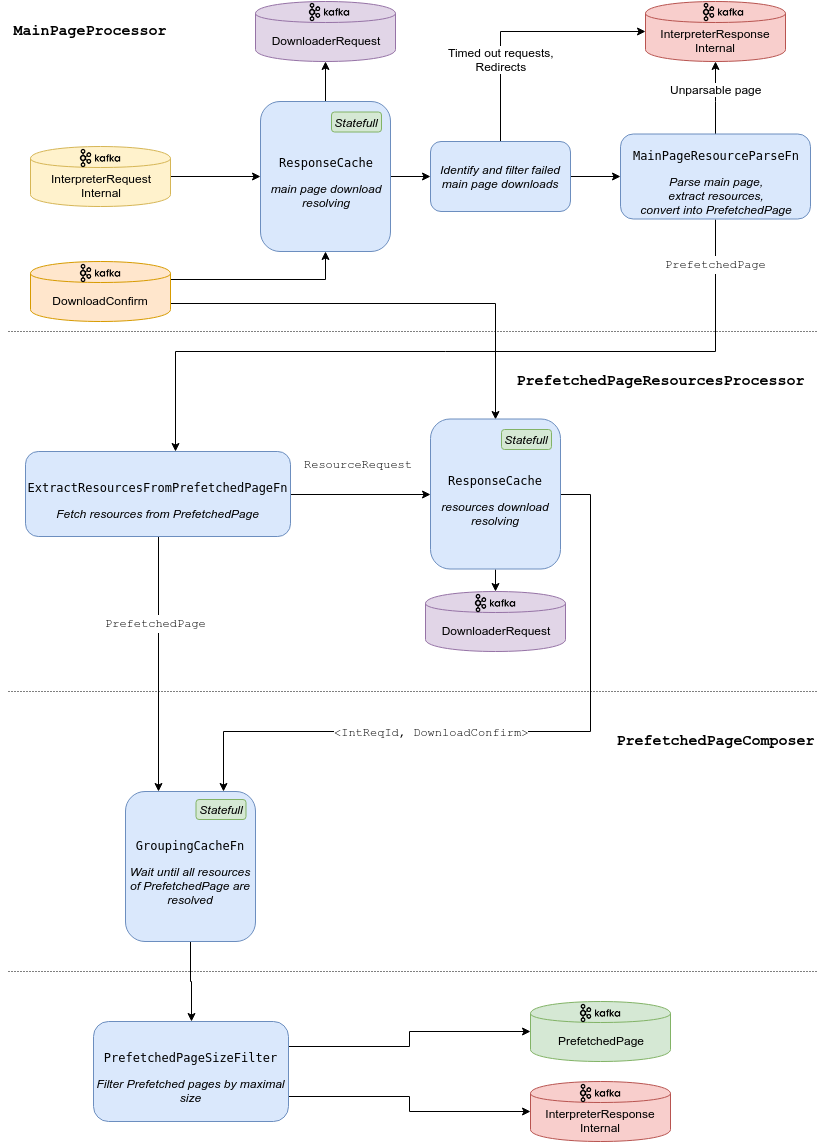

The diagram above was exported from draw.io. Its source (the exported page's mxGraphModel, read from the mxfile embedded in the PNG):
<mxGraphModel dx="1422" dy="754" grid="1" gridSize="10" guides="1" tooltips="1" connect="1" arrows="1" fold="1" page="1" pageScale="1" pageWidth="827" pageHeight="1169" math="0" shadow="0">
  <root>
    <mxCell id="0" />
    <mxCell id="1" parent="0" />
    <mxCell id="SOHPVbEByno5vl-ECx5s-5" style="edgeStyle=orthogonalEdgeStyle;orthogonalLoop=1;jettySize=auto;html=1;exitX=1;exitY=0.5;exitDx=0;exitDy=0;entryX=0;entryY=0.5;entryDx=0;entryDy=0;strokeColor=#000000;rounded=0;" parent="1" source="SOHPVbEByno5vl-ECx5s-2" target="SOHPVbEByno5vl-ECx5s-4" edge="1">
      <mxGeometry relative="1" as="geometry" />
    </mxCell>
    <mxCell id="SOHPVbEByno5vl-ECx5s-2" value="InterpreterRequest&lt;br&gt;Internal" style="shape=cylinder;whiteSpace=wrap;html=1;boundedLbl=1;backgroundOutline=1;fillColor=#fff2cc;strokeColor=#d6b656;" parent="1" vertex="1">
      <mxGeometry x="30" y="155" width="140" height="60" as="geometry" />
    </mxCell>
    <mxCell id="SOHPVbEByno5vl-ECx5s-7" style="edgeStyle=orthogonalEdgeStyle;rounded=0;orthogonalLoop=1;jettySize=auto;html=1;exitX=0.5;exitY=0;exitDx=0;exitDy=0;entryX=0.5;entryY=1;entryDx=0;entryDy=0;strokeColor=#000000;" parent="1" source="SOHPVbEByno5vl-ECx5s-4" target="SOHPVbEByno5vl-ECx5s-6" edge="1">
      <mxGeometry relative="1" as="geometry" />
    </mxCell>
    <mxCell id="SOHPVbEByno5vl-ECx5s-12" style="edgeStyle=orthogonalEdgeStyle;rounded=0;orthogonalLoop=1;jettySize=auto;html=1;exitX=1;exitY=0.5;exitDx=0;exitDy=0;strokeColor=#000000;" parent="1" source="SOHPVbEByno5vl-ECx5s-4" target="SOHPVbEByno5vl-ECx5s-10" edge="1">
      <mxGeometry relative="1" as="geometry" />
    </mxCell>
    <mxCell id="SOHPVbEByno5vl-ECx5s-4" value="&lt;pre&gt;ResponseCache&lt;/pre&gt;&lt;i&gt;main page download&lt;br&gt;resolving&lt;/i&gt;" style="rounded=1;whiteSpace=wrap;html=1;fillColor=#dae8fc;strokeColor=#6c8ebf;" parent="1" vertex="1">
      <mxGeometry x="260" y="110" width="130" height="150" as="geometry" />
    </mxCell>
    <mxCell id="SOHPVbEByno5vl-ECx5s-6" value="DownloaderRequest" style="shape=cylinder;whiteSpace=wrap;html=1;boundedLbl=1;backgroundOutline=1;fillColor=#e1d5e7;strokeColor=#9673a6;" parent="1" vertex="1">
      <mxGeometry x="255" y="10" width="140" height="60" as="geometry" />
    </mxCell>
    <mxCell id="SOHPVbEByno5vl-ECx5s-9" style="edgeStyle=orthogonalEdgeStyle;rounded=0;orthogonalLoop=1;jettySize=auto;html=1;exitX=1;exitY=0.3;exitDx=0;exitDy=0;entryX=0.5;entryY=1;entryDx=0;entryDy=0;strokeColor=#000000;" parent="1" source="SOHPVbEByno5vl-ECx5s-8" target="SOHPVbEByno5vl-ECx5s-4" edge="1">
      <mxGeometry relative="1" as="geometry" />
    </mxCell>
    <mxCell id="SOHPVbEByno5vl-ECx5s-28" style="edgeStyle=orthogonalEdgeStyle;rounded=0;orthogonalLoop=1;jettySize=auto;html=1;exitX=1;exitY=0.7;exitDx=0;exitDy=0;entryX=0.5;entryY=0;entryDx=0;entryDy=0;strokeColor=#000000;fontFamily=Courier New;fontSize=15;" parent="1" source="SOHPVbEByno5vl-ECx5s-8" target="SOHPVbEByno5vl-ECx5s-26" edge="1">
      <mxGeometry relative="1" as="geometry" />
    </mxCell>
    <mxCell id="SOHPVbEByno5vl-ECx5s-8" value="DownloadConfirm" style="shape=cylinder;whiteSpace=wrap;html=1;boundedLbl=1;backgroundOutline=1;fillColor=#ffe6cc;strokeColor=#d79b00;" parent="1" vertex="1">
      <mxGeometry x="30" y="270" width="140" height="60" as="geometry" />
    </mxCell>
    <mxCell id="SOHPVbEByno5vl-ECx5s-14" style="edgeStyle=orthogonalEdgeStyle;rounded=0;orthogonalLoop=1;jettySize=auto;html=1;exitX=0.5;exitY=0;exitDx=0;exitDy=0;entryX=0;entryY=0.5;entryDx=0;entryDy=0;strokeColor=#000000;" parent="1" source="SOHPVbEByno5vl-ECx5s-10" target="SOHPVbEByno5vl-ECx5s-13" edge="1">
      <mxGeometry relative="1" as="geometry" />
    </mxCell>
    <mxCell id="SOHPVbEByno5vl-ECx5s-18" value="Timed out requests,&lt;br&gt;Redirects" style="text;html=1;resizable=0;points=[];align=center;verticalAlign=middle;labelBackgroundColor=#ffffff;" parent="SOHPVbEByno5vl-ECx5s-14" vertex="1" connectable="0">
      <mxGeometry x="-0.349" relative="1" as="geometry">
        <mxPoint as="offset" />
      </mxGeometry>
    </mxCell>
    <mxCell id="SOHPVbEByno5vl-ECx5s-16" style="edgeStyle=orthogonalEdgeStyle;rounded=0;orthogonalLoop=1;jettySize=auto;html=1;exitX=1;exitY=0.5;exitDx=0;exitDy=0;strokeColor=#000000;" parent="1" source="SOHPVbEByno5vl-ECx5s-10" target="SOHPVbEByno5vl-ECx5s-15" edge="1">
      <mxGeometry relative="1" as="geometry" />
    </mxCell>
    <mxCell id="SOHPVbEByno5vl-ECx5s-10" value="&lt;i&gt;Identify and filter failed main page downloads&lt;/i&gt;" style="rounded=1;whiteSpace=wrap;html=1;fillColor=#dae8fc;strokeColor=#6c8ebf;" parent="1" vertex="1">
      <mxGeometry x="430" y="150" width="140" height="70" as="geometry" />
    </mxCell>
    <mxCell id="SOHPVbEByno5vl-ECx5s-13" value="InterpreterResponse&lt;br&gt;Internal" style="shape=cylinder;whiteSpace=wrap;html=1;boundedLbl=1;backgroundOutline=1;fillColor=#f8cecc;strokeColor=#b85450;" parent="1" vertex="1">
      <mxGeometry x="645" y="10" width="140" height="60" as="geometry" />
    </mxCell>
    <mxCell id="SOHPVbEByno5vl-ECx5s-17" style="edgeStyle=orthogonalEdgeStyle;rounded=0;orthogonalLoop=1;jettySize=auto;html=1;exitX=0.5;exitY=0;exitDx=0;exitDy=0;entryX=0.5;entryY=1;entryDx=0;entryDy=0;strokeColor=#000000;" parent="1" source="SOHPVbEByno5vl-ECx5s-15" target="SOHPVbEByno5vl-ECx5s-13" edge="1">
      <mxGeometry relative="1" as="geometry">
        <Array as="points">
          <mxPoint x="715" y="110" />
          <mxPoint x="715" y="110" />
        </Array>
      </mxGeometry>
    </mxCell>
    <mxCell id="SOHPVbEByno5vl-ECx5s-19" value="Unparsable page" style="text;html=1;resizable=0;points=[];align=center;verticalAlign=middle;labelBackgroundColor=#ffffff;" parent="SOHPVbEByno5vl-ECx5s-17" vertex="1" connectable="0">
      <mxGeometry x="0.2632" relative="1" as="geometry">
        <mxPoint as="offset" />
      </mxGeometry>
    </mxCell>
    <mxCell id="SOHPVbEByno5vl-ECx5s-25" style="edgeStyle=orthogonalEdgeStyle;rounded=0;orthogonalLoop=1;jettySize=auto;html=1;exitX=0.5;exitY=1;exitDx=0;exitDy=0;strokeColor=#000000;fontFamily=Courier New;fontSize=15;" parent="1" source="SOHPVbEByno5vl-ECx5s-15" target="SOHPVbEByno5vl-ECx5s-24" edge="1">
      <mxGeometry relative="1" as="geometry">
        <Array as="points">
          <mxPoint x="715" y="360" />
          <mxPoint x="175" y="360" />
        </Array>
      </mxGeometry>
    </mxCell>
    <mxCell id="SOHPVbEByno5vl-ECx5s-47" value="&lt;font style=&quot;font-size: 12px&quot;&gt;PrefetchedPage&lt;/font&gt;" style="text;html=1;resizable=0;points=[];align=center;verticalAlign=middle;labelBackgroundColor=#ffffff;fontSize=15;fontFamily=Courier New;" parent="SOHPVbEByno5vl-ECx5s-25" vertex="1" connectable="0">
      <mxGeometry x="-0.886" relative="1" as="geometry">
        <mxPoint as="offset" />
      </mxGeometry>
    </mxCell>
    <mxCell id="SOHPVbEByno5vl-ECx5s-15" value="&lt;pre&gt;MainPageResourceParseFn&lt;/pre&gt;&lt;i&gt;Parse main page,&lt;br&gt;extract resources,&lt;br&gt;convert into PrefetchedPage&lt;br&gt;&lt;/i&gt;" style="rounded=1;whiteSpace=wrap;html=1;fillColor=#dae8fc;strokeColor=#6c8ebf;" parent="1" vertex="1">
      <mxGeometry x="620" y="142.5" width="190" height="85" as="geometry" />
    </mxCell>
    <mxCell id="SOHPVbEByno5vl-ECx5s-20" value="MainPageProcessor" style="text;html=1;strokeColor=none;fillColor=none;align=center;verticalAlign=middle;whiteSpace=wrap;rounded=0;fontFamily=Courier New;fontSize=15;fontStyle=1" parent="1" vertex="1">
      <mxGeometry y="10" width="180" height="60" as="geometry" />
    </mxCell>
    <mxCell id="SOHPVbEByno5vl-ECx5s-21" value="" style="endArrow=none;html=1;strokeColor=#000000;fontFamily=Courier New;fontSize=15;dashed=1;dashPattern=1 2;" parent="1" edge="1">
      <mxGeometry width="50" height="50" relative="1" as="geometry">
        <mxPoint x="8" y="340" as="sourcePoint" />
        <mxPoint x="818" y="340" as="targetPoint" />
      </mxGeometry>
    </mxCell>
    <mxCell id="SOHPVbEByno5vl-ECx5s-23" value="PrefetchedPageResourcesProcessor" style="text;html=1;strokeColor=none;fillColor=none;align=center;verticalAlign=middle;whiteSpace=wrap;rounded=0;fontFamily=Courier New;fontSize=15;fontStyle=1" parent="1" vertex="1">
      <mxGeometry x="570" y="360" width="180" height="60" as="geometry" />
    </mxCell>
    <mxCell id="SOHPVbEByno5vl-ECx5s-30" style="edgeStyle=orthogonalEdgeStyle;rounded=0;orthogonalLoop=1;jettySize=auto;html=1;exitX=1;exitY=0.5;exitDx=0;exitDy=0;strokeColor=#000000;fontFamily=Courier New;fontSize=15;entryX=0;entryY=0.5;entryDx=0;entryDy=0;" parent="1" source="SOHPVbEByno5vl-ECx5s-24" target="SOHPVbEByno5vl-ECx5s-26" edge="1">
      <mxGeometry relative="1" as="geometry">
        <mxPoint x="550" y="503" as="targetPoint" />
      </mxGeometry>
    </mxCell>
    <mxCell id="SOHPVbEByno5vl-ECx5s-32" value="&lt;pre&gt;&lt;font style=&quot;font-size: 12px&quot; face=&quot;Courier New&quot;&gt;ResourceRequest&lt;br&gt;&lt;/font&gt;&lt;/pre&gt;" style="text;html=1;resizable=0;points=[];align=center;verticalAlign=middle;labelBackgroundColor=#ffffff;fontSize=15;fontFamily=Courier New;" parent="SOHPVbEByno5vl-ECx5s-30" vertex="1" connectable="0">
      <mxGeometry x="-0.2632" y="3" relative="1" as="geometry">
        <mxPoint x="15" y="-30" as="offset" />
      </mxGeometry>
    </mxCell>
    <mxCell id="SOHPVbEByno5vl-ECx5s-36" style="edgeStyle=orthogonalEdgeStyle;rounded=0;orthogonalLoop=1;jettySize=auto;html=1;exitX=0.5;exitY=1;exitDx=0;exitDy=0;entryX=0.25;entryY=0;entryDx=0;entryDy=0;strokeColor=#000000;fontFamily=Courier New;fontSize=15;" parent="1" source="SOHPVbEByno5vl-ECx5s-24" target="SOHPVbEByno5vl-ECx5s-34" edge="1">
      <mxGeometry relative="1" as="geometry" />
    </mxCell>
    <mxCell id="SOHPVbEByno5vl-ECx5s-46" value="&lt;font style=&quot;font-size: 12px&quot;&gt;PrefetchedPage&lt;/font&gt;" style="text;html=1;resizable=0;points=[];align=center;verticalAlign=middle;labelBackgroundColor=#ffffff;fontSize=15;fontFamily=Courier New;" parent="SOHPVbEByno5vl-ECx5s-36" vertex="1" connectable="0">
      <mxGeometry x="-0.3255" y="-3" relative="1" as="geometry">
        <mxPoint as="offset" />
      </mxGeometry>
    </mxCell>
    <mxCell id="SOHPVbEByno5vl-ECx5s-24" value="&lt;pre&gt;ExtractResourcesFromPrefetchedPageFn&lt;/pre&gt;&lt;i&gt;Fetch resources from PrefetchedPage&lt;br&gt;&lt;/i&gt;" style="rounded=1;whiteSpace=wrap;html=1;fillColor=#dae8fc;strokeColor=#6c8ebf;" parent="1" vertex="1">
      <mxGeometry x="25" y="460" width="265" height="85" as="geometry" />
    </mxCell>
    <mxCell id="SOHPVbEByno5vl-ECx5s-29" style="edgeStyle=orthogonalEdgeStyle;rounded=0;orthogonalLoop=1;jettySize=auto;html=1;exitX=0.5;exitY=1;exitDx=0;exitDy=0;entryX=0.5;entryY=0;entryDx=0;entryDy=0;strokeColor=#000000;fontFamily=Courier New;fontSize=15;" parent="1" source="SOHPVbEByno5vl-ECx5s-26" target="SOHPVbEByno5vl-ECx5s-27" edge="1">
      <mxGeometry relative="1" as="geometry" />
    </mxCell>
    <mxCell id="SOHPVbEByno5vl-ECx5s-35" style="edgeStyle=orthogonalEdgeStyle;rounded=0;orthogonalLoop=1;jettySize=auto;html=1;exitX=1;exitY=0.5;exitDx=0;exitDy=0;entryX=0.75;entryY=0;entryDx=0;entryDy=0;strokeColor=#000000;fontFamily=Courier New;fontSize=15;" parent="1" source="SOHPVbEByno5vl-ECx5s-26" target="SOHPVbEByno5vl-ECx5s-34" edge="1">
      <mxGeometry relative="1" as="geometry">
        <Array as="points">
          <mxPoint x="590" y="503" />
          <mxPoint x="590" y="740" />
          <mxPoint x="223" y="740" />
        </Array>
      </mxGeometry>
    </mxCell>
    <mxCell id="SOHPVbEByno5vl-ECx5s-38" value="&lt;font style=&quot;font-size: 12px&quot;&gt;&amp;lt;IntReqId, DownloadConfirm&amp;gt;&lt;/font&gt;" style="text;html=1;resizable=0;points=[];align=center;verticalAlign=middle;labelBackgroundColor=#ffffff;fontSize=15;fontFamily=Courier New;" parent="SOHPVbEByno5vl-ECx5s-35" vertex="1" connectable="0">
      <mxGeometry x="-0.6657" y="3" relative="1" as="geometry">
        <mxPoint x="-163" y="151" as="offset" />
      </mxGeometry>
    </mxCell>
    <mxCell id="SOHPVbEByno5vl-ECx5s-26" value="&lt;pre&gt;ResponseCache&lt;/pre&gt;&lt;i&gt;resources download&lt;br&gt;resolving&lt;/i&gt;" style="rounded=1;whiteSpace=wrap;html=1;fillColor=#dae8fc;strokeColor=#6c8ebf;" parent="1" vertex="1">
      <mxGeometry x="430" y="427.5" width="130" height="150" as="geometry" />
    </mxCell>
    <mxCell id="SOHPVbEByno5vl-ECx5s-27" value="DownloaderRequest" style="shape=cylinder;whiteSpace=wrap;html=1;boundedLbl=1;backgroundOutline=1;fillColor=#e1d5e7;strokeColor=#9673a6;" parent="1" vertex="1">
      <mxGeometry x="425" y="600" width="140" height="60" as="geometry" />
    </mxCell>
    <mxCell id="SOHPVbEByno5vl-ECx5s-31" value="" style="endArrow=none;html=1;strokeColor=#000000;fontFamily=Courier New;fontSize=15;dashed=1;dashPattern=1 2;" parent="1" edge="1">
      <mxGeometry width="50" height="50" relative="1" as="geometry">
        <mxPoint x="8" y="700" as="sourcePoint" />
        <mxPoint x="818" y="700" as="targetPoint" />
        <Array as="points">
          <mxPoint x="400" y="700" />
        </Array>
      </mxGeometry>
    </mxCell>
    <mxCell id="SOHPVbEByno5vl-ECx5s-33" value="PrefetchedPageComposer" style="text;html=1;strokeColor=none;fillColor=none;align=center;verticalAlign=middle;whiteSpace=wrap;rounded=0;fontFamily=Courier New;fontSize=15;fontStyle=1" parent="1" vertex="1">
      <mxGeometry x="625" y="720" width="180" height="60" as="geometry" />
    </mxCell>
    <mxCell id="SOHPVbEByno5vl-ECx5s-43" style="edgeStyle=orthogonalEdgeStyle;rounded=0;orthogonalLoop=1;jettySize=auto;html=1;exitX=0.5;exitY=1;exitDx=0;exitDy=0;entryX=0.5;entryY=0;entryDx=0;entryDy=0;strokeColor=#000000;fontFamily=Courier New;fontSize=15;" parent="1" source="SOHPVbEByno5vl-ECx5s-34" target="SOHPVbEByno5vl-ECx5s-42" edge="1">
      <mxGeometry relative="1" as="geometry" />
    </mxCell>
    <mxCell id="SOHPVbEByno5vl-ECx5s-34" value="&lt;pre&gt;GroupingCacheFn&lt;/pre&gt;&lt;i&gt;Wait until all resources of PrefetchedPage are resolved&lt;/i&gt;" style="rounded=1;whiteSpace=wrap;html=1;fillColor=#dae8fc;strokeColor=#6c8ebf;" parent="1" vertex="1">
      <mxGeometry x="125" y="800" width="130" height="150" as="geometry" />
    </mxCell>
    <mxCell id="SOHPVbEByno5vl-ECx5s-39" value="" style="endArrow=none;html=1;strokeColor=#000000;fontFamily=Courier New;fontSize=15;dashed=1;dashPattern=1 2;" parent="1" edge="1">
      <mxGeometry width="50" height="50" relative="1" as="geometry">
        <mxPoint x="8" y="980" as="sourcePoint" />
        <mxPoint x="818" y="980" as="targetPoint" />
        <Array as="points">
          <mxPoint x="400" y="980" />
        </Array>
      </mxGeometry>
    </mxCell>
    <mxCell id="SOHPVbEByno5vl-ECx5s-40" value="PrefetchedPage" style="shape=cylinder;whiteSpace=wrap;html=1;boundedLbl=1;backgroundOutline=1;fillColor=#d5e8d4;strokeColor=#82b366;" parent="1" vertex="1">
      <mxGeometry x="530" y="1010" width="140" height="60" as="geometry" />
    </mxCell>
    <mxCell id="SOHPVbEByno5vl-ECx5s-41" value="InterpreterResponse&lt;br&gt;Internal" style="shape=cylinder;whiteSpace=wrap;html=1;boundedLbl=1;backgroundOutline=1;fillColor=#f8cecc;strokeColor=#b85450;" parent="1" vertex="1">
      <mxGeometry x="530" y="1090" width="140" height="60" as="geometry" />
    </mxCell>
    <mxCell id="SOHPVbEByno5vl-ECx5s-44" style="edgeStyle=orthogonalEdgeStyle;rounded=0;orthogonalLoop=1;jettySize=auto;html=1;exitX=1;exitY=0.25;exitDx=0;exitDy=0;entryX=0;entryY=0.5;entryDx=0;entryDy=0;strokeColor=#000000;fontFamily=Courier New;fontSize=15;" parent="1" source="SOHPVbEByno5vl-ECx5s-42" target="SOHPVbEByno5vl-ECx5s-40" edge="1">
      <mxGeometry relative="1" as="geometry" />
    </mxCell>
    <mxCell id="SOHPVbEByno5vl-ECx5s-45" style="edgeStyle=orthogonalEdgeStyle;rounded=0;orthogonalLoop=1;jettySize=auto;html=1;exitX=1;exitY=0.75;exitDx=0;exitDy=0;entryX=0;entryY=0.5;entryDx=0;entryDy=0;strokeColor=#000000;fontFamily=Courier New;fontSize=15;" parent="1" source="SOHPVbEByno5vl-ECx5s-42" target="SOHPVbEByno5vl-ECx5s-41" edge="1">
      <mxGeometry relative="1" as="geometry" />
    </mxCell>
    <mxCell id="SOHPVbEByno5vl-ECx5s-42" value="&lt;pre&gt;PrefetchedPageSizeFilter&lt;/pre&gt;&lt;i&gt;Filter Prefetched pages by maximal size&lt;/i&gt;" style="rounded=1;whiteSpace=wrap;html=1;fillColor=#dae8fc;strokeColor=#6c8ebf;" parent="1" vertex="1">
      <mxGeometry x="93" y="1030" width="195" height="100" as="geometry" />
    </mxCell>
    <mxCell id="ovNWr-ddDib5R1zYDy76-3" value="&lt;i&gt;Statefull&lt;/i&gt;" style="rounded=1;whiteSpace=wrap;html=1;fillColor=#d5e8d4;strokeColor=#82b366;" parent="1" vertex="1">
      <mxGeometry x="195.5" y="808" width="50" height="20" as="geometry" />
    </mxCell>
    <mxCell id="ovNWr-ddDib5R1zYDy76-4" value="&lt;i&gt;Statefull&lt;/i&gt;" style="rounded=1;whiteSpace=wrap;html=1;fillColor=#d5e8d4;strokeColor=#82b366;" parent="1" vertex="1">
      <mxGeometry x="501" y="438" width="50" height="20" as="geometry" />
    </mxCell>
    <mxCell id="ovNWr-ddDib5R1zYDy76-5" value="&lt;i&gt;Statefull&lt;/i&gt;" style="rounded=1;whiteSpace=wrap;html=1;fillColor=#d5e8d4;strokeColor=#82b366;" parent="1" vertex="1">
      <mxGeometry x="331" y="120.5" width="50" height="20" as="geometry" />
    </mxCell>
    <mxCell id="ovNWr-ddDib5R1zYDy76-8" value="" style="shape=image;verticalLabelPosition=bottom;labelBackgroundColor=#ffffff;verticalAlign=top;aspect=fixed;imageAspect=0;image=https://svn.apache.org/repos/asf/kafka/site/logos/kafka-logo-wide.png;" parent="1" vertex="1">
      <mxGeometry x="306" y="9" width="46" height="24" as="geometry" />
    </mxCell>
    <mxCell id="ovNWr-ddDib5R1zYDy76-9" value="" style="shape=image;verticalLabelPosition=bottom;labelBackgroundColor=#ffffff;verticalAlign=top;aspect=fixed;imageAspect=0;image=https://svn.apache.org/repos/asf/kafka/site/logos/kafka-logo-wide.png;" parent="1" vertex="1">
      <mxGeometry x="700" y="9" width="46" height="24" as="geometry" />
    </mxCell>
    <mxCell id="ovNWr-ddDib5R1zYDy76-10" value="" style="shape=image;verticalLabelPosition=bottom;labelBackgroundColor=#ffffff;verticalAlign=top;aspect=fixed;imageAspect=0;image=https://svn.apache.org/repos/asf/kafka/site/logos/kafka-logo-wide.png;" parent="1" vertex="1">
      <mxGeometry x="77" y="155" width="46" height="24" as="geometry" />
    </mxCell>
    <mxCell id="ovNWr-ddDib5R1zYDy76-11" value="" style="shape=image;verticalLabelPosition=bottom;labelBackgroundColor=#ffffff;verticalAlign=top;aspect=fixed;imageAspect=0;image=https://svn.apache.org/repos/asf/kafka/site/logos/kafka-logo-wide.png;" parent="1" vertex="1">
      <mxGeometry x="77" y="270" width="46" height="24" as="geometry" />
    </mxCell>
    <mxCell id="ovNWr-ddDib5R1zYDy76-12" value="" style="shape=image;verticalLabelPosition=bottom;labelBackgroundColor=#ffffff;verticalAlign=top;aspect=fixed;imageAspect=0;image=https://svn.apache.org/repos/asf/kafka/site/logos/kafka-logo-wide.png;" parent="1" vertex="1">
      <mxGeometry x="472" y="600" width="46" height="24" as="geometry" />
    </mxCell>
    <mxCell id="ovNWr-ddDib5R1zYDy76-13" value="" style="shape=image;verticalLabelPosition=bottom;labelBackgroundColor=#ffffff;verticalAlign=top;aspect=fixed;imageAspect=0;image=https://svn.apache.org/repos/asf/kafka/site/logos/kafka-logo-wide.png;" parent="1" vertex="1">
      <mxGeometry x="577" y="1010" width="46" height="24" as="geometry" />
    </mxCell>
    <mxCell id="ovNWr-ddDib5R1zYDy76-14" value="" style="shape=image;verticalLabelPosition=bottom;labelBackgroundColor=#ffffff;verticalAlign=top;aspect=fixed;imageAspect=0;image=https://svn.apache.org/repos/asf/kafka/site/logos/kafka-logo-wide.png;" parent="1" vertex="1">
      <mxGeometry x="577" y="1090" width="46" height="24" as="geometry" />
    </mxCell>
  </root>
</mxGraphModel>